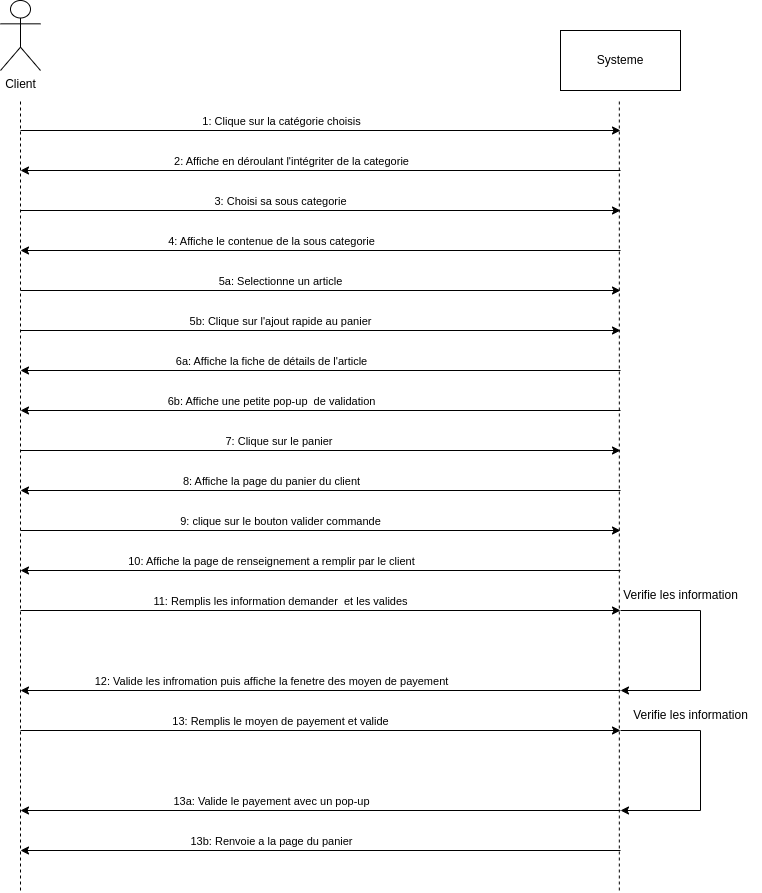

The diagram above was exported from draw.io. Its source (the exported page's mxGraphModel, read from the mxfile embedded in the PNG):
<mxGraphModel dx="1605" dy="949" grid="1" gridSize="10" guides="1" tooltips="1" connect="1" arrows="1" fold="1" page="1" pageScale="1" pageWidth="827" pageHeight="1169" math="0" shadow="0">
  <root>
    <mxCell id="0" />
    <mxCell id="1" parent="0" />
    <mxCell id="Fxoytd9ydMWABuIGu68k-3" value="Client&lt;br&gt;" style="shape=umlActor;verticalLabelPosition=bottom;verticalAlign=top;html=1;outlineConnect=0;" vertex="1" parent="1">
      <mxGeometry x="100" y="30" width="40" height="70" as="geometry" />
    </mxCell>
    <mxCell id="Fxoytd9ydMWABuIGu68k-5" value="Systeme" style="rounded=0;whiteSpace=wrap;html=1;" vertex="1" parent="1">
      <mxGeometry x="660" y="60" width="120" height="60" as="geometry" />
    </mxCell>
    <mxCell id="Fxoytd9ydMWABuIGu68k-6" value="" style="endArrow=classic;html=1;rounded=0;" edge="1" parent="1">
      <mxGeometry width="50" height="50" relative="1" as="geometry">
        <mxPoint x="120" y="160" as="sourcePoint" />
        <mxPoint x="720" y="160" as="targetPoint" />
      </mxGeometry>
    </mxCell>
    <mxCell id="Fxoytd9ydMWABuIGu68k-8" value="1: Clique sur la catégorie choisis" style="edgeLabel;html=1;align=center;verticalAlign=middle;resizable=0;points=[];" vertex="1" connectable="0" parent="Fxoytd9ydMWABuIGu68k-6">
      <mxGeometry x="-0.1333" y="-1" relative="1" as="geometry">
        <mxPoint y="-11" as="offset" />
      </mxGeometry>
    </mxCell>
    <mxCell id="Fxoytd9ydMWABuIGu68k-7" value="" style="endArrow=classic;html=1;rounded=0;" edge="1" parent="1">
      <mxGeometry width="50" height="50" relative="1" as="geometry">
        <mxPoint x="720" y="200" as="sourcePoint" />
        <mxPoint x="120" y="200" as="targetPoint" />
      </mxGeometry>
    </mxCell>
    <mxCell id="Fxoytd9ydMWABuIGu68k-9" value="2: Affiche en déroulant l'intégriter de la categorie" style="edgeLabel;html=1;align=center;verticalAlign=middle;resizable=0;points=[];" vertex="1" connectable="0" parent="Fxoytd9ydMWABuIGu68k-7">
      <mxGeometry x="0.2667" y="-3" relative="1" as="geometry">
        <mxPoint x="50" y="-7" as="offset" />
      </mxGeometry>
    </mxCell>
    <mxCell id="Fxoytd9ydMWABuIGu68k-10" value="" style="endArrow=classic;html=1;rounded=0;" edge="1" parent="1">
      <mxGeometry width="50" height="50" relative="1" as="geometry">
        <mxPoint x="120" y="240" as="sourcePoint" />
        <mxPoint x="720" y="240" as="targetPoint" />
      </mxGeometry>
    </mxCell>
    <mxCell id="Fxoytd9ydMWABuIGu68k-11" value="3: Choisi sa sous categorie" style="edgeLabel;html=1;align=center;verticalAlign=middle;resizable=0;points=[];" vertex="1" connectable="0" parent="Fxoytd9ydMWABuIGu68k-10">
      <mxGeometry x="-0.1167" y="4" relative="1" as="geometry">
        <mxPoint x="-5" y="-6" as="offset" />
      </mxGeometry>
    </mxCell>
    <mxCell id="Fxoytd9ydMWABuIGu68k-12" value="" style="endArrow=classic;html=1;rounded=0;" edge="1" parent="1">
      <mxGeometry width="50" height="50" relative="1" as="geometry">
        <mxPoint x="720" y="280" as="sourcePoint" />
        <mxPoint x="120" y="280" as="targetPoint" />
      </mxGeometry>
    </mxCell>
    <mxCell id="Fxoytd9ydMWABuIGu68k-14" value="4: Affiche le contenue de la sous categorie" style="edgeLabel;html=1;align=center;verticalAlign=middle;resizable=0;points=[];" vertex="1" connectable="0" parent="Fxoytd9ydMWABuIGu68k-12">
      <mxGeometry x="0.1067" y="3" relative="1" as="geometry">
        <mxPoint x="-18" y="-13" as="offset" />
      </mxGeometry>
    </mxCell>
    <mxCell id="Fxoytd9ydMWABuIGu68k-15" value="" style="endArrow=classic;html=1;rounded=0;" edge="1" parent="1">
      <mxGeometry width="50" height="50" relative="1" as="geometry">
        <mxPoint x="120" y="320" as="sourcePoint" />
        <mxPoint x="720" y="320" as="targetPoint" />
      </mxGeometry>
    </mxCell>
    <mxCell id="Fxoytd9ydMWABuIGu68k-16" value="5a: Selectionne un article" style="edgeLabel;html=1;align=center;verticalAlign=middle;resizable=0;points=[];" vertex="1" connectable="0" parent="Fxoytd9ydMWABuIGu68k-15">
      <mxGeometry x="-0.1167" y="4" relative="1" as="geometry">
        <mxPoint x="-5" y="-6" as="offset" />
      </mxGeometry>
    </mxCell>
    <mxCell id="Fxoytd9ydMWABuIGu68k-17" value="" style="endArrow=classic;html=1;rounded=0;" edge="1" parent="1">
      <mxGeometry width="50" height="50" relative="1" as="geometry">
        <mxPoint x="720" y="400" as="sourcePoint" />
        <mxPoint x="120" y="400" as="targetPoint" />
      </mxGeometry>
    </mxCell>
    <mxCell id="Fxoytd9ydMWABuIGu68k-18" value="6a: Affiche la fiche de détails de l'article" style="edgeLabel;html=1;align=center;verticalAlign=middle;resizable=0;points=[];" vertex="1" connectable="0" parent="Fxoytd9ydMWABuIGu68k-17">
      <mxGeometry x="0.1067" y="3" relative="1" as="geometry">
        <mxPoint x="-18" y="-13" as="offset" />
      </mxGeometry>
    </mxCell>
    <mxCell id="Fxoytd9ydMWABuIGu68k-19" value="" style="endArrow=classic;html=1;rounded=0;" edge="1" parent="1">
      <mxGeometry width="50" height="50" relative="1" as="geometry">
        <mxPoint x="120" y="360" as="sourcePoint" />
        <mxPoint x="720" y="360" as="targetPoint" />
      </mxGeometry>
    </mxCell>
    <mxCell id="Fxoytd9ydMWABuIGu68k-20" value="5b: Clique sur l'ajout rapide au panier" style="edgeLabel;html=1;align=center;verticalAlign=middle;resizable=0;points=[];" vertex="1" connectable="0" parent="Fxoytd9ydMWABuIGu68k-19">
      <mxGeometry x="-0.1167" y="4" relative="1" as="geometry">
        <mxPoint x="-5" y="-6" as="offset" />
      </mxGeometry>
    </mxCell>
    <mxCell id="Fxoytd9ydMWABuIGu68k-22" value="" style="endArrow=classic;html=1;rounded=0;" edge="1" parent="1">
      <mxGeometry width="50" height="50" relative="1" as="geometry">
        <mxPoint x="720" y="440" as="sourcePoint" />
        <mxPoint x="120" y="440" as="targetPoint" />
      </mxGeometry>
    </mxCell>
    <mxCell id="Fxoytd9ydMWABuIGu68k-23" value="6b: Affiche une petite pop-up&amp;nbsp; de validation" style="edgeLabel;html=1;align=center;verticalAlign=middle;resizable=0;points=[];" vertex="1" connectable="0" parent="Fxoytd9ydMWABuIGu68k-22">
      <mxGeometry x="0.1067" y="3" relative="1" as="geometry">
        <mxPoint x="-18" y="-13" as="offset" />
      </mxGeometry>
    </mxCell>
    <mxCell id="Fxoytd9ydMWABuIGu68k-24" value="" style="endArrow=classic;html=1;rounded=0;" edge="1" parent="1">
      <mxGeometry width="50" height="50" relative="1" as="geometry">
        <mxPoint x="120" y="480" as="sourcePoint" />
        <mxPoint x="720" y="480" as="targetPoint" />
      </mxGeometry>
    </mxCell>
    <mxCell id="Fxoytd9ydMWABuIGu68k-25" value="7: Clique sur le panier&amp;nbsp;" style="edgeLabel;html=1;align=center;verticalAlign=middle;resizable=0;points=[];" vertex="1" connectable="0" parent="Fxoytd9ydMWABuIGu68k-24">
      <mxGeometry x="-0.1167" y="4" relative="1" as="geometry">
        <mxPoint x="-5" y="-6" as="offset" />
      </mxGeometry>
    </mxCell>
    <mxCell id="EUd6gNKHl2vyJr3b9Pkg-2" value="" style="endArrow=classic;html=1;rounded=0;" edge="1" parent="1">
      <mxGeometry width="50" height="50" relative="1" as="geometry">
        <mxPoint x="720" y="520" as="sourcePoint" />
        <mxPoint x="120" y="520" as="targetPoint" />
      </mxGeometry>
    </mxCell>
    <mxCell id="EUd6gNKHl2vyJr3b9Pkg-3" value="8: Affiche la page du panier du client" style="edgeLabel;html=1;align=center;verticalAlign=middle;resizable=0;points=[];" vertex="1" connectable="0" parent="EUd6gNKHl2vyJr3b9Pkg-2">
      <mxGeometry x="0.1067" y="3" relative="1" as="geometry">
        <mxPoint x="-18" y="-13" as="offset" />
      </mxGeometry>
    </mxCell>
    <mxCell id="EUd6gNKHl2vyJr3b9Pkg-4" value="" style="endArrow=classic;html=1;rounded=0;" edge="1" parent="1">
      <mxGeometry width="50" height="50" relative="1" as="geometry">
        <mxPoint x="120" y="560" as="sourcePoint" />
        <mxPoint x="720" y="560" as="targetPoint" />
      </mxGeometry>
    </mxCell>
    <mxCell id="EUd6gNKHl2vyJr3b9Pkg-5" value="9: clique sur le bouton valider commande" style="edgeLabel;html=1;align=center;verticalAlign=middle;resizable=0;points=[];" vertex="1" connectable="0" parent="EUd6gNKHl2vyJr3b9Pkg-4">
      <mxGeometry x="-0.1167" y="4" relative="1" as="geometry">
        <mxPoint x="-5" y="-6" as="offset" />
      </mxGeometry>
    </mxCell>
    <mxCell id="EUd6gNKHl2vyJr3b9Pkg-6" value="" style="endArrow=classic;html=1;rounded=0;" edge="1" parent="1">
      <mxGeometry width="50" height="50" relative="1" as="geometry">
        <mxPoint x="720" y="600" as="sourcePoint" />
        <mxPoint x="120" y="600" as="targetPoint" />
      </mxGeometry>
    </mxCell>
    <mxCell id="EUd6gNKHl2vyJr3b9Pkg-7" value="10: Affiche la page de renseignement a remplir par le client" style="edgeLabel;html=1;align=center;verticalAlign=middle;resizable=0;points=[];" vertex="1" connectable="0" parent="EUd6gNKHl2vyJr3b9Pkg-6">
      <mxGeometry x="0.1067" y="3" relative="1" as="geometry">
        <mxPoint x="-18" y="-13" as="offset" />
      </mxGeometry>
    </mxCell>
    <mxCell id="EUd6gNKHl2vyJr3b9Pkg-8" value="" style="endArrow=classic;html=1;rounded=0;" edge="1" parent="1">
      <mxGeometry width="50" height="50" relative="1" as="geometry">
        <mxPoint x="120" y="640" as="sourcePoint" />
        <mxPoint x="720" y="640" as="targetPoint" />
      </mxGeometry>
    </mxCell>
    <mxCell id="EUd6gNKHl2vyJr3b9Pkg-9" value="11: Remplis les information demander&amp;nbsp; et les valides" style="edgeLabel;html=1;align=center;verticalAlign=middle;resizable=0;points=[];" vertex="1" connectable="0" parent="EUd6gNKHl2vyJr3b9Pkg-8">
      <mxGeometry x="-0.1167" y="4" relative="1" as="geometry">
        <mxPoint x="-5" y="-6" as="offset" />
      </mxGeometry>
    </mxCell>
    <mxCell id="EUd6gNKHl2vyJr3b9Pkg-10" value="" style="endArrow=classic;html=1;rounded=0;" edge="1" parent="1">
      <mxGeometry width="50" height="50" relative="1" as="geometry">
        <mxPoint x="720" y="720" as="sourcePoint" />
        <mxPoint x="120" y="720" as="targetPoint" />
      </mxGeometry>
    </mxCell>
    <mxCell id="EUd6gNKHl2vyJr3b9Pkg-11" value="12: Valide les infromation puis affiche la fenetre des moyen de payement" style="edgeLabel;html=1;align=center;verticalAlign=middle;resizable=0;points=[];" vertex="1" connectable="0" parent="EUd6gNKHl2vyJr3b9Pkg-10">
      <mxGeometry x="0.1067" y="3" relative="1" as="geometry">
        <mxPoint x="-18" y="-13" as="offset" />
      </mxGeometry>
    </mxCell>
    <mxCell id="EUd6gNKHl2vyJr3b9Pkg-12" value="" style="endArrow=classic;html=1;rounded=0;" edge="1" parent="1">
      <mxGeometry width="50" height="50" relative="1" as="geometry">
        <mxPoint x="120" y="760" as="sourcePoint" />
        <mxPoint x="720" y="760" as="targetPoint" />
      </mxGeometry>
    </mxCell>
    <mxCell id="EUd6gNKHl2vyJr3b9Pkg-13" value="13: Remplis le moyen de payement et valide" style="edgeLabel;html=1;align=center;verticalAlign=middle;resizable=0;points=[];" vertex="1" connectable="0" parent="EUd6gNKHl2vyJr3b9Pkg-12">
      <mxGeometry x="-0.1167" y="4" relative="1" as="geometry">
        <mxPoint x="-5" y="-6" as="offset" />
      </mxGeometry>
    </mxCell>
    <mxCell id="EUd6gNKHl2vyJr3b9Pkg-14" value="" style="endArrow=classic;html=1;rounded=0;" edge="1" parent="1">
      <mxGeometry width="50" height="50" relative="1" as="geometry">
        <mxPoint x="720" y="640" as="sourcePoint" />
        <mxPoint x="720" y="720" as="targetPoint" />
        <Array as="points">
          <mxPoint x="800" y="640" />
          <mxPoint x="800" y="720" />
        </Array>
      </mxGeometry>
    </mxCell>
    <mxCell id="EUd6gNKHl2vyJr3b9Pkg-15" value="Verifie les information" style="text;html=1;align=center;verticalAlign=middle;resizable=0;points=[];autosize=1;strokeColor=none;fillColor=none;" vertex="1" parent="1">
      <mxGeometry x="710" y="610" width="140" height="30" as="geometry" />
    </mxCell>
    <mxCell id="EUd6gNKHl2vyJr3b9Pkg-16" value="" style="endArrow=classic;html=1;rounded=0;" edge="1" parent="1">
      <mxGeometry width="50" height="50" relative="1" as="geometry">
        <mxPoint x="720" y="760" as="sourcePoint" />
        <mxPoint x="720" y="840" as="targetPoint" />
        <Array as="points">
          <mxPoint x="800" y="760" />
          <mxPoint x="800" y="840" />
        </Array>
      </mxGeometry>
    </mxCell>
    <mxCell id="EUd6gNKHl2vyJr3b9Pkg-17" value="Verifie les information" style="text;html=1;align=center;verticalAlign=middle;resizable=0;points=[];autosize=1;strokeColor=none;fillColor=none;" vertex="1" parent="1">
      <mxGeometry x="720" y="730" width="140" height="30" as="geometry" />
    </mxCell>
    <mxCell id="EUd6gNKHl2vyJr3b9Pkg-18" value="" style="endArrow=classic;html=1;rounded=0;" edge="1" parent="1">
      <mxGeometry width="50" height="50" relative="1" as="geometry">
        <mxPoint x="720" y="840" as="sourcePoint" />
        <mxPoint x="120" y="840" as="targetPoint" />
      </mxGeometry>
    </mxCell>
    <mxCell id="EUd6gNKHl2vyJr3b9Pkg-19" value="13a: Valide le payement avec un pop-up" style="edgeLabel;html=1;align=center;verticalAlign=middle;resizable=0;points=[];" vertex="1" connectable="0" parent="EUd6gNKHl2vyJr3b9Pkg-18">
      <mxGeometry x="0.1067" y="3" relative="1" as="geometry">
        <mxPoint x="-18" y="-13" as="offset" />
      </mxGeometry>
    </mxCell>
    <mxCell id="EUd6gNKHl2vyJr3b9Pkg-20" value="" style="endArrow=classic;html=1;rounded=0;" edge="1" parent="1">
      <mxGeometry width="50" height="50" relative="1" as="geometry">
        <mxPoint x="720" y="880" as="sourcePoint" />
        <mxPoint x="120" y="880" as="targetPoint" />
      </mxGeometry>
    </mxCell>
    <mxCell id="EUd6gNKHl2vyJr3b9Pkg-21" value="13b: Renvoie a la page du panier" style="edgeLabel;html=1;align=center;verticalAlign=middle;resizable=0;points=[];" vertex="1" connectable="0" parent="EUd6gNKHl2vyJr3b9Pkg-20">
      <mxGeometry x="0.1067" y="3" relative="1" as="geometry">
        <mxPoint x="-18" y="-13" as="offset" />
      </mxGeometry>
    </mxCell>
    <mxCell id="sA4W3KHlpkbkWdDDBV4b-1" value="" style="endArrow=none;dashed=1;html=1;rounded=0;" edge="1" parent="1">
      <mxGeometry width="50" height="50" relative="1" as="geometry">
        <mxPoint x="120" y="920" as="sourcePoint" />
        <mxPoint x="120" y="130" as="targetPoint" />
      </mxGeometry>
    </mxCell>
    <mxCell id="sA4W3KHlpkbkWdDDBV4b-2" value="" style="endArrow=none;dashed=1;html=1;rounded=0;" edge="1" parent="1">
      <mxGeometry width="50" height="50" relative="1" as="geometry">
        <mxPoint x="718.82" y="920" as="sourcePoint" />
        <mxPoint x="718.82" y="130" as="targetPoint" />
      </mxGeometry>
    </mxCell>
  </root>
</mxGraphModel>